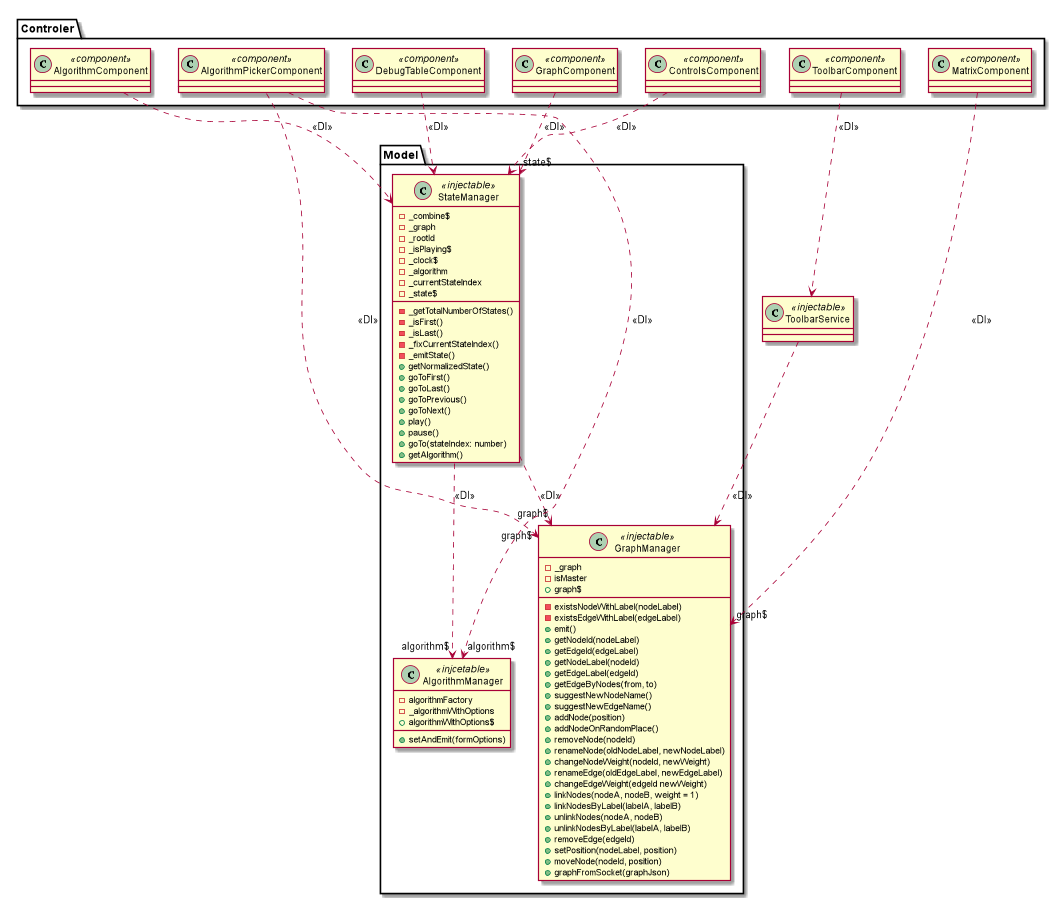

The diagram above was rendered by PlantUML. Its source (embedded in the PNG):
@startuml

package Model {
  class StateManager <<injectable>> {
    - _combine$
    -_graph
    -_rootId
    -_isPlaying$
    -_clock$
    -_algorithm
    -_currentStateIndex
    -_state$
    -_getTotalNumberOfStates()
    -_isFirst()
    -_isLast()
    -_fixCurrentStateIndex()
    -_emitState()
    +getNormalizedState()
    +goToFirst()
    +goToLast()
    +goToPrevious()
    +goToNext()
    +play()
    +pause()
    +goTo(stateIndex: number)
    +getAlgorithm()
  }
  class GraphManager <<injectable>> {
    -_graph
    -isMaster
    +graph$
    - existsNodeWithLabel(nodeLabel)
    - existsEdgeWithLabel(edgeLabel)
    + emit()
    + getNodeId(nodeLabel)
    + getEdgeId(edgeLabel)
    + getNodeLabel(nodeId)
    + getEdgeLabel(edgeId)
    + getEdgeByNodes(from, to)
    + suggestNewNodeName()
    + suggestNewEdgeName()
    + addNode(position)
    + addNodeOnRandomPlace()
    + removeNode(nodeId)
    + renameNode(oldNodeLabel, newNodeLabel)
    + changeNodeWeight(nodeId, newWeight)
    + renameEdge(oldEdgeLabel, newEdgeLabel)
    + changeEdgeWeight(edgeId newWeight)
    + linkNodes(nodeA, nodeB, weight = 1)
    + linkNodesByLabel(labelA, labelB)
    + unlinkNodes(nodeA, nodeB)
    + unlinkNodesByLabel(labelA, labelB)
    + removeEdge(edgeId)
    + setPosition(nodeLabel, position)
    + moveNode(nodeId, position)
    + graphFromSocket(graphJson)
  }

  class AlgorithmManager <<injcetable>> {
    -algorithmFactory
    -_algorithmWithOptions
    +algorithmWithOptions$
    +setAndEmit(formOptions)
  }
}

package Controler {
  class AlgorithmPickerComponent <<component>>
  class ControlsComponent <<component>>
  class ToolbarComponent <<component>>
  class GraphComponent <<component>>
  class AlgorithmComponent <<component>>
  class DebugTableComponent <<component>>
  class GraphComponent <<component>>
  class MatrixComponent <<component>>
}

class ToolbarService <<injectable>>

StateManager ..> "graph$" GraphManager : <<DI>>
StateManager ..> "algorithm$" AlgorithmManager : <<DI>>

AlgorithmPickerComponent ..> "graph$" GraphManager : <<DI>>
AlgorithmPickerComponent ..> "algorithm$" AlgorithmManager : <<DI>>
MatrixComponent ..> "graph$" GraphManager : <<DI>>
ToolbarService ..> GraphManager : <<DI>>
ToolbarComponent ..> ToolbarService : <<DI>>
GraphComponent ..> "state$" StateManager : <<DI>>
ControlsComponent ..> StateManager : <<DI>>
DebugTableComponent ..> StateManager : <<DI>>
AlgorithmComponent ..> StateManager : <<DI>>

@enduml